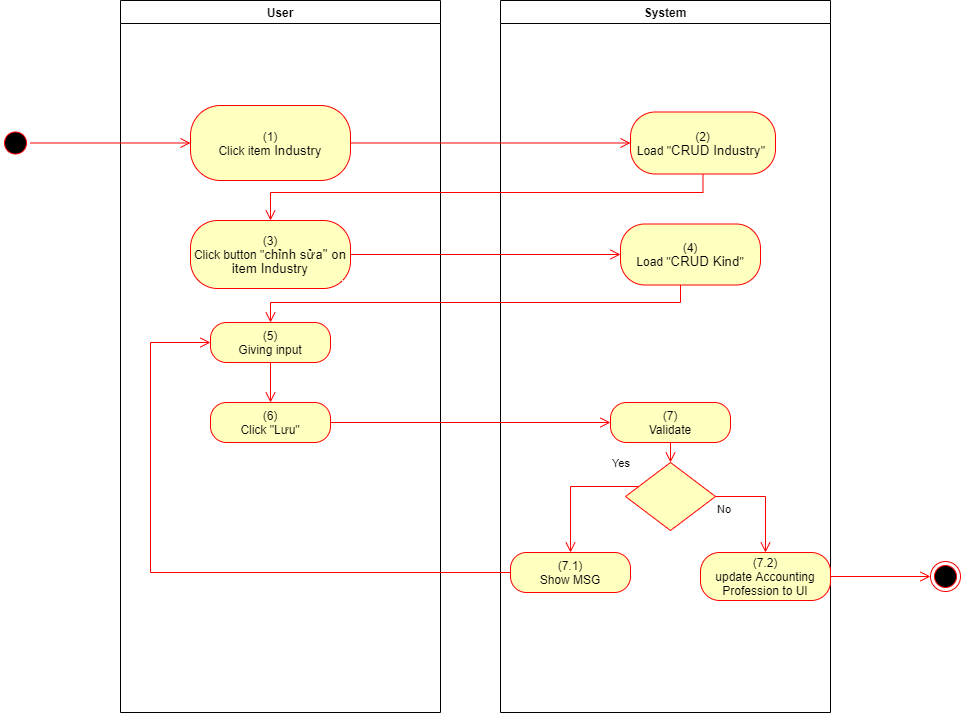

The diagram above was exported from draw.io. Its source (the exported page's mxGraphModel, read from the mxfile embedded in the PNG):
<mxGraphModel dx="1086" dy="806" grid="1" gridSize="10" guides="1" tooltips="1" connect="1" arrows="1" fold="1" page="1" pageScale="1" pageWidth="850" pageHeight="1100" math="0" shadow="0">
  <root>
    <mxCell id="0" />
    <mxCell id="1" parent="0" />
    <mxCell id="Rz1ofifbDQL4uKo3CSW6-1" value="User" style="swimlane;whiteSpace=wrap" parent="1" vertex="1">
      <mxGeometry x="140" y="128" width="320" height="712" as="geometry">
        <mxRectangle x="120" y="128" width="60" height="23" as="alternateBounds" />
      </mxGeometry>
    </mxCell>
    <mxCell id="Rz1ofifbDQL4uKo3CSW6-2" value="&lt;span&gt;(1)&lt;/span&gt;&lt;br style=&quot;padding: 0px ; margin: 0px&quot;&gt;&lt;span&gt;Click item&lt;/span&gt;&lt;span lang=&quot;EN-GB&quot; style=&quot;font-size: 10pt ; line-height: 107% ; font-family: &amp;#34;arial&amp;#34; , sans-serif&quot;&gt;&amp;nbsp;Industry&lt;/span&gt;" style="rounded=1;whiteSpace=wrap;html=1;arcSize=40;fontColor=#000000;fillColor=#ffffc0;strokeColor=#ff0000;" parent="Rz1ofifbDQL4uKo3CSW6-1" vertex="1">
      <mxGeometry x="70" y="105" width="160" height="75" as="geometry" />
    </mxCell>
    <mxCell id="Rz1ofifbDQL4uKo3CSW6-3" value="(3)&lt;br&gt;Click button &quot;&lt;span lang=&quot;EN-GB&quot; style=&quot;font-size: 10.0pt ; line-height: 107% ; font-family: &amp;#34;arial&amp;#34; , sans-serif&quot;&gt;chỉnh sửa&quot; on item &lt;/span&gt;&lt;span lang=&quot;EN-GB&quot; style=&quot;line-height: 107% ; font-family: &amp;#34;arial&amp;#34; , sans-serif ; font-size: 13.3333px&quot;&gt;Industry&lt;/span&gt;" style="rounded=1;whiteSpace=wrap;html=1;arcSize=40;fontColor=#000000;fillColor=#ffffc0;strokeColor=#ff0000;" parent="Rz1ofifbDQL4uKo3CSW6-1" vertex="1">
      <mxGeometry x="70" y="220" width="160" height="68" as="geometry" />
    </mxCell>
    <mxCell id="Rz1ofifbDQL4uKo3CSW6-4" value="(6)&lt;br&gt;Click &quot;Lưu&quot;" style="rounded=1;whiteSpace=wrap;html=1;arcSize=40;fontColor=#000000;fillColor=#ffffc0;strokeColor=#ff0000;" parent="Rz1ofifbDQL4uKo3CSW6-1" vertex="1">
      <mxGeometry x="90" y="402" width="120" height="40" as="geometry" />
    </mxCell>
    <mxCell id="Rz1ofifbDQL4uKo3CSW6-5" value="(5)&lt;br&gt;Giving input" style="rounded=1;whiteSpace=wrap;html=1;arcSize=40;fontColor=#000000;fillColor=#ffffc0;strokeColor=#ff0000;" parent="Rz1ofifbDQL4uKo3CSW6-1" vertex="1">
      <mxGeometry x="90" y="322" width="120" height="40" as="geometry" />
    </mxCell>
    <mxCell id="Rz1ofifbDQL4uKo3CSW6-6" value="" style="edgeStyle=orthogonalEdgeStyle;html=1;verticalAlign=bottom;endArrow=open;endSize=8;strokeColor=#ff0000;rounded=0;entryX=0.5;entryY=0;entryDx=0;entryDy=0;" parent="Rz1ofifbDQL4uKo3CSW6-1" source="Rz1ofifbDQL4uKo3CSW6-5" target="Rz1ofifbDQL4uKo3CSW6-4" edge="1">
      <mxGeometry relative="1" as="geometry">
        <mxPoint x="330" y="402" as="targetPoint" />
      </mxGeometry>
    </mxCell>
    <mxCell id="Rz1ofifbDQL4uKo3CSW6-7" value="System" style="swimlane;whiteSpace=wrap;startSize=23;" parent="1" vertex="1">
      <mxGeometry x="520" y="128" width="330" height="712" as="geometry" />
    </mxCell>
    <mxCell id="Rz1ofifbDQL4uKo3CSW6-8" value="(2)&lt;br&gt;Load &quot;&lt;span lang=&quot;EN-GB&quot; style=&quot;font-size: 10.0pt ; line-height: 107% ; font-family: &amp;#34;arial&amp;#34; , sans-serif&quot;&gt;CRUD Industry&lt;/span&gt;&quot;&amp;nbsp;" style="rounded=1;whiteSpace=wrap;html=1;arcSize=40;fontColor=#000000;fillColor=#ffffc0;strokeColor=#ff0000;" parent="Rz1ofifbDQL4uKo3CSW6-7" vertex="1">
      <mxGeometry x="130" y="111.5" width="145" height="62" as="geometry" />
    </mxCell>
    <mxCell id="Rz1ofifbDQL4uKo3CSW6-9" value="(7)&lt;br&gt;Validate" style="rounded=1;whiteSpace=wrap;html=1;arcSize=40;fontColor=#000000;fillColor=#ffffc0;strokeColor=#ff0000;" parent="Rz1ofifbDQL4uKo3CSW6-7" vertex="1">
      <mxGeometry x="110" y="402" width="120" height="40" as="geometry" />
    </mxCell>
    <mxCell id="Rz1ofifbDQL4uKo3CSW6-10" value="" style="edgeStyle=orthogonalEdgeStyle;html=1;verticalAlign=bottom;endArrow=open;endSize=8;strokeColor=#ff0000;rounded=0;entryX=0.5;entryY=0;entryDx=0;entryDy=0;" parent="Rz1ofifbDQL4uKo3CSW6-7" source="Rz1ofifbDQL4uKo3CSW6-9" target="Rz1ofifbDQL4uKo3CSW6-11" edge="1">
      <mxGeometry relative="1" as="geometry">
        <mxPoint x="165" y="442" as="targetPoint" />
      </mxGeometry>
    </mxCell>
    <mxCell id="Rz1ofifbDQL4uKo3CSW6-11" value="" style="rhombus;whiteSpace=wrap;html=1;fillColor=#ffffc0;strokeColor=#ff0000;" parent="Rz1ofifbDQL4uKo3CSW6-7" vertex="1">
      <mxGeometry x="125" y="462" width="90" height="68" as="geometry" />
    </mxCell>
    <mxCell id="Rz1ofifbDQL4uKo3CSW6-12" value="No" style="edgeStyle=orthogonalEdgeStyle;html=1;align=left;verticalAlign=top;endArrow=open;endSize=8;strokeColor=#ff0000;rounded=0;exitX=1;exitY=0.5;exitDx=0;exitDy=0;" parent="Rz1ofifbDQL4uKo3CSW6-7" source="Rz1ofifbDQL4uKo3CSW6-11" target="Rz1ofifbDQL4uKo3CSW6-13" edge="1">
      <mxGeometry x="-1" relative="1" as="geometry">
        <mxPoint x="170" y="552" as="targetPoint" />
      </mxGeometry>
    </mxCell>
    <mxCell id="Rz1ofifbDQL4uKo3CSW6-13" value="(7.2)&lt;br&gt;update Accounting Profession to UI" style="rounded=1;whiteSpace=wrap;html=1;arcSize=40;fontColor=#000000;fillColor=#ffffc0;strokeColor=#ff0000;" parent="Rz1ofifbDQL4uKo3CSW6-7" vertex="1">
      <mxGeometry x="200" y="552" width="130" height="48" as="geometry" />
    </mxCell>
    <mxCell id="Rz1ofifbDQL4uKo3CSW6-14" value="(7.1)&lt;br&gt;Show MSG" style="rounded=1;whiteSpace=wrap;html=1;arcSize=40;fontColor=#000000;fillColor=#ffffc0;strokeColor=#ff0000;" parent="Rz1ofifbDQL4uKo3CSW6-7" vertex="1">
      <mxGeometry x="10" y="552" width="120" height="40" as="geometry" />
    </mxCell>
    <mxCell id="Rz1ofifbDQL4uKo3CSW6-15" value="Yes" style="edgeStyle=orthogonalEdgeStyle;html=1;align=left;verticalAlign=bottom;endArrow=open;endSize=8;strokeColor=#ff0000;rounded=0;entryX=0.5;entryY=0;entryDx=0;entryDy=0;" parent="Rz1ofifbDQL4uKo3CSW6-7" source="Rz1ofifbDQL4uKo3CSW6-11" target="Rz1ofifbDQL4uKo3CSW6-14" edge="1">
      <mxGeometry x="-0.5793" y="-14" relative="1" as="geometry">
        <mxPoint x="70" y="552" as="targetPoint" />
        <Array as="points">
          <mxPoint x="70" y="486" />
        </Array>
        <mxPoint as="offset" />
      </mxGeometry>
    </mxCell>
    <mxCell id="Rz1ofifbDQL4uKo3CSW6-16" value="(4)&lt;br&gt;Load &quot;&lt;span lang=&quot;EN-GB&quot; style=&quot;font-size: 10.0pt ; line-height: 107% ; font-family: &amp;#34;arial&amp;#34; , sans-serif&quot;&gt;CRUD Kind&lt;/span&gt;&quot;" style="rounded=1;whiteSpace=wrap;html=1;arcSize=40;fontColor=#000000;fillColor=#ffffc0;strokeColor=#ff0000;" parent="Rz1ofifbDQL4uKo3CSW6-7" vertex="1">
      <mxGeometry x="120" y="223.5" width="140" height="61" as="geometry" />
    </mxCell>
    <mxCell id="Rz1ofifbDQL4uKo3CSW6-17" value="" style="ellipse;html=1;shape=startState;fillColor=#000000;strokeColor=#ff0000;" parent="1" vertex="1">
      <mxGeometry x="20" y="255.5" width="30" height="30" as="geometry" />
    </mxCell>
    <mxCell id="Rz1ofifbDQL4uKo3CSW6-18" value="" style="edgeStyle=orthogonalEdgeStyle;html=1;verticalAlign=bottom;endArrow=open;endSize=8;strokeColor=#ff0000;rounded=0;entryX=0;entryY=0.5;entryDx=0;entryDy=0;" parent="1" source="Rz1ofifbDQL4uKo3CSW6-17" target="Rz1ofifbDQL4uKo3CSW6-2" edge="1">
      <mxGeometry relative="1" as="geometry">
        <mxPoint x="200" y="253" as="targetPoint" />
      </mxGeometry>
    </mxCell>
    <mxCell id="Rz1ofifbDQL4uKo3CSW6-19" value="" style="edgeStyle=orthogonalEdgeStyle;html=1;verticalAlign=bottom;endArrow=open;endSize=8;strokeColor=#ff0000;rounded=0;entryX=0;entryY=0.5;entryDx=0;entryDy=0;" parent="1" source="Rz1ofifbDQL4uKo3CSW6-2" target="Rz1ofifbDQL4uKo3CSW6-8" edge="1">
      <mxGeometry relative="1" as="geometry">
        <mxPoint x="600" y="271" as="targetPoint" />
      </mxGeometry>
    </mxCell>
    <mxCell id="Rz1ofifbDQL4uKo3CSW6-20" value="" style="edgeStyle=orthogonalEdgeStyle;html=1;verticalAlign=bottom;endArrow=open;endSize=8;strokeColor=#ff0000;rounded=0;entryX=0.5;entryY=0;entryDx=0;entryDy=0;" parent="1" source="Rz1ofifbDQL4uKo3CSW6-8" target="Rz1ofifbDQL4uKo3CSW6-3" edge="1">
      <mxGeometry relative="1" as="geometry">
        <mxPoint x="685" y="350" as="targetPoint" />
        <Array as="points">
          <mxPoint x="723" y="320" />
          <mxPoint x="290" y="320" />
          <mxPoint x="290" y="340" />
        </Array>
      </mxGeometry>
    </mxCell>
    <mxCell id="Rz1ofifbDQL4uKo3CSW6-21" value="" style="edgeStyle=orthogonalEdgeStyle;html=1;verticalAlign=bottom;endArrow=open;endSize=8;strokeColor=#ff0000;rounded=0;entryX=0;entryY=0.5;entryDx=0;entryDy=0;" parent="1" source="Rz1ofifbDQL4uKo3CSW6-4" target="Rz1ofifbDQL4uKo3CSW6-9" edge="1">
      <mxGeometry relative="1" as="geometry">
        <mxPoint x="280" y="570" as="targetPoint" />
      </mxGeometry>
    </mxCell>
    <mxCell id="Rz1ofifbDQL4uKo3CSW6-22" value="" style="ellipse;html=1;shape=endState;fillColor=#000000;strokeColor=#ff0000;" parent="1" vertex="1">
      <mxGeometry x="950" y="689" width="30" height="30" as="geometry" />
    </mxCell>
    <mxCell id="Rz1ofifbDQL4uKo3CSW6-23" value="" style="edgeStyle=orthogonalEdgeStyle;html=1;verticalAlign=bottom;endArrow=open;endSize=8;strokeColor=#ff0000;rounded=0;exitX=1;exitY=0.5;exitDx=0;exitDy=0;entryX=0;entryY=0.5;entryDx=0;entryDy=0;" parent="1" source="Rz1ofifbDQL4uKo3CSW6-13" target="Rz1ofifbDQL4uKo3CSW6-22" edge="1">
      <mxGeometry relative="1" as="geometry">
        <mxPoint x="820" y="760" as="targetPoint" />
        <mxPoint x="845" y="785" as="sourcePoint" />
      </mxGeometry>
    </mxCell>
    <mxCell id="Rz1ofifbDQL4uKo3CSW6-24" value="" style="edgeStyle=orthogonalEdgeStyle;html=1;verticalAlign=bottom;endArrow=open;endSize=8;strokeColor=#ff0000;rounded=0;entryX=0;entryY=0.5;entryDx=0;entryDy=0;" parent="1" source="Rz1ofifbDQL4uKo3CSW6-14" target="Rz1ofifbDQL4uKo3CSW6-5" edge="1">
      <mxGeometry relative="1" as="geometry">
        <mxPoint x="590" y="780" as="targetPoint" />
        <Array as="points">
          <mxPoint x="170" y="700" />
          <mxPoint x="170" y="470" />
        </Array>
      </mxGeometry>
    </mxCell>
    <mxCell id="Rz1ofifbDQL4uKo3CSW6-25" value="" style="edgeStyle=orthogonalEdgeStyle;html=1;verticalAlign=bottom;endArrow=open;endSize=8;strokeColor=#ff0000;rounded=0;entryX=0;entryY=0.5;entryDx=0;entryDy=0;" parent="1" source="Rz1ofifbDQL4uKo3CSW6-3" target="Rz1ofifbDQL4uKo3CSW6-16" edge="1">
      <mxGeometry relative="1" as="geometry">
        <mxPoint x="280" y="463" as="targetPoint" />
      </mxGeometry>
    </mxCell>
    <mxCell id="Rz1ofifbDQL4uKo3CSW6-26" value="" style="edgeStyle=orthogonalEdgeStyle;html=1;verticalAlign=bottom;endArrow=open;endSize=8;strokeColor=#ff0000;rounded=0;entryX=0.5;entryY=0;entryDx=0;entryDy=0;" parent="1" source="Rz1ofifbDQL4uKo3CSW6-16" target="Rz1ofifbDQL4uKo3CSW6-5" edge="1">
      <mxGeometry relative="1" as="geometry">
        <mxPoint x="690" y="460" as="targetPoint" />
        <Array as="points">
          <mxPoint x="700" y="430" />
          <mxPoint x="290" y="430" />
        </Array>
      </mxGeometry>
    </mxCell>
  </root>
</mxGraphModel>